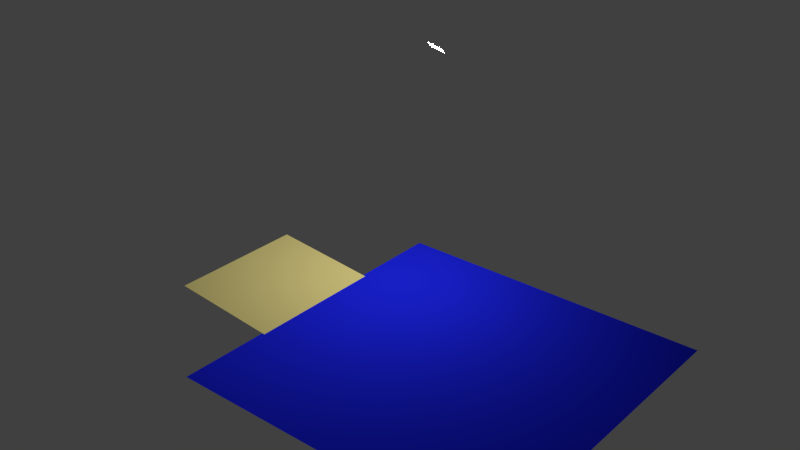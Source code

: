 # Source: mt-scene-jamaica.blend  (saved by Blender 2.72.0; exported with 4.5.12 LTS)
import bpy
from mathutils import Matrix  # noqa: F401  (used for matrix-valued properties, if any)

bpy.ops.wm.read_factory_settings(use_empty=True)
scene = bpy.context.scene
scene.name = 'Scene'

# ---- collections
col_collection_1 = bpy.data.collections.new('Collection 1'); scene.collection.children.link(col_collection_1)
col_joint = bpy.data.collections.new('joint')  # instanced only; not linked into the scene
col_goat2 = bpy.data.collections.new('goat2')  # instanced only; not linked into the scene
col_goat1 = bpy.data.collections.new('goat1')  # instanced only; not linked into the scene
col_sunshade = bpy.data.collections.new('sunshade')  # instanced only; not linked into the scene
col_table = bpy.data.collections.new('table')  # instanced only; not linked into the scene
col_sunbed = bpy.data.collections.new('sunbed')  # instanced only; not linked into the scene
col_palm = bpy.data.collections.new('palm')  # instanced only; not linked into the scene

# ---- materials (node trees are filled in below, after node groups)
mat_material = bpy.data.materials.new('Material')
mat_material.alpha_threshold = 0.0
mat_material.roughness = 0.5
mat_material_001 = bpy.data.materials.new('Material.001')
mat_material_001.alpha_threshold = 0.0
mat_material_001.roughness = 0.5
mat_material_002 = bpy.data.materials.new('Material.002')
mat_material_002.alpha_threshold = 0.0
mat_material_002.roughness = 0.5

# ---- material node trees
mat_material.use_nodes = True; mat_material.node_tree.nodes.clear()
_N = mat_material.node_tree.nodes; _L = mat_material.node_tree.links
n0 = _N.new('ShaderNodeOutputMaterial'); n0.name = 'Material Output'; n0.location = (300, 300)
n1 = _N.new('ShaderNodeEmission'); n1.name = 'Emission'; n1.location = (110, 300)
n1.inputs[0].default_value = (0.8, 0.8, 0.8, 1.0)
n1.inputs[1].default_value = 814.2
_L.new(n1.outputs[0], n0.inputs[0])
n0.is_active_output = True
mat_material_001.use_nodes = True; mat_material_001.node_tree.nodes.clear()
_N = mat_material_001.node_tree.nodes; _L = mat_material_001.node_tree.links
n0 = _N.new('ShaderNodeOutputMaterial'); n0.name = 'Material Output'; n0.location = (300, 300)
n1 = _N.new('ShaderNodeBsdfDiffuse'); n1.name = 'Diffuse BSDF'; n1.location = (10, 300)
n1.inputs[0].default_value = (0.01314, 0.01983, 0.8, 1.0)
_L.new(n1.outputs[0], n0.inputs[0])
n0.is_active_output = True
mat_material_002.use_nodes = True; mat_material_002.node_tree.nodes.clear()
_N = mat_material_002.node_tree.nodes; _L = mat_material_002.node_tree.links
n0 = _N.new('ShaderNodeOutputMaterial'); n0.name = 'Material Output'; n0.location = (300, 300)
n1 = _N.new('ShaderNodeBsdfDiffuse'); n1.name = 'Diffuse BSDF'; n1.location = (10, 300)
n1.inputs[0].default_value = (0.8, 0.69, 0.2589, 1.0)
_L.new(n1.outputs[0], n0.inputs[0])
n0.is_active_output = True

# ---- world
world_world = bpy.data.worlds.new('World'); scene.world = world_world
world_world.color = (0.05088, 0.05088, 0.05088)
world_world.use_sun_shadow = False
world_world.sun_shadow_jitter_overblur = 0.0
world_world.cycles.sampling_method = 'MANUAL'
world_world.cycles.sample_map_resolution = 256

# ---- meshes
me_plane_002 = bpy.data.meshes.new('Plane.002')
me_plane_002.from_pydata([(-1.0, -1.0, 0.0), (1.0, -1.0, 0.0), (-1.0, 1.0, 0.0), (1.0, 1.0, 0.0)], [], [(0, 1, 3, 2)])
me_plane_002.materials.append(mat_material)
me_plane_002.use_remesh_preserve_volume = False
me_plane_002.use_remesh_preserve_attributes = False
me_plane_002.use_mirror_vertex_groups = False
me_plane_002.update()
me_plane_001 = bpy.data.meshes.new('Plane.001')
me_plane_001.from_pydata([(-1.0, -1.0, 0.0), (1.0, -1.0, 0.0), (-1.0, 1.0, 0.0), (1.0, 1.0, 0.0)], [], [(0, 1, 3, 2)])
me_plane_001.materials.append(mat_material_001)
me_plane_001.use_remesh_preserve_volume = False
me_plane_001.use_remesh_preserve_attributes = False
me_plane_001.use_mirror_vertex_groups = False
me_plane_001.update()
me_plane = bpy.data.meshes.new('Plane')
me_plane.from_pydata([(-1.0, -1.0, 0.0), (1.0, -1.0, 0.0), (-1.0, 1.0, 0.0), (1.0, 1.0, 0.0)], [], [(0, 1, 3, 2)])
me_plane.materials.append(mat_material_002)
me_plane.use_remesh_preserve_volume = False
me_plane.use_remesh_preserve_attributes = False
me_plane.use_mirror_vertex_groups = False
me_plane.update()

# ---- objects
ob_plane_002 = bpy.data.objects.new('Plane.002', me_plane_002)
ob_joint = bpy.data.objects.new('joint', None)
ob_goat2 = bpy.data.objects.new('goat2', None)
ob_goat1 = bpy.data.objects.new('goat1', None)
ob_sunshade = bpy.data.objects.new('sunshade', None)
ob_table = bpy.data.objects.new('table', None)
ob_sunbed_001 = bpy.data.objects.new('sunbed.001', None)
ob_sunbed = bpy.data.objects.new('sunbed', None)
ob_palm_001 = bpy.data.objects.new('palm.001', None)
ob_palm = bpy.data.objects.new('palm', None)
ob_plane_001 = bpy.data.objects.new('Plane.001', me_plane_001)
ob_plane = bpy.data.objects.new('Plane', me_plane)

# ---- transforms, parenting, visibility, modifiers, constraints
ob_plane_002.location = (13.1, 16.39, 34.02)
ob_plane_002.rotation_euler = (-0.5342, -0.0, -0.6126)
ob_plane_002.lineart.crease_threshold = 0.0
ob_joint.location = (-0.351, -0.9126, 0.9895)
ob_joint.rotation_euler = (1.571, -0.0, 2.793)
ob_joint.empty_image_offset = (0.0, 0.0)
ob_joint.show_instancer_for_render = False
ob_joint.instance_type = 'COLLECTION'
ob_joint.lineart.crease_threshold = 0.0
ob_goat2.location = (-0.2908, 0.524, 0.8812)
ob_goat2.scale = (0.6, 0.6, 0.6)
ob_goat2.empty_image_offset = (0.0, 0.0)
ob_goat2.show_instancer_for_render = False
ob_goat2.instance_type = 'COLLECTION'
ob_goat2.lineart.crease_threshold = 0.0
ob_goat1.location = (1.082, -3.475, 1.214)
ob_goat1.rotation_euler = (0.5167, -1.49e-08, -2.587)
ob_goat1.scale = (0.6, 0.6, 0.6)
ob_goat1.empty_image_offset = (0.0, 0.0)
ob_goat1.show_instancer_for_render = False
ob_goat1.instance_type = 'COLLECTION'
ob_goat1.lineart.crease_threshold = 0.0
ob_sunshade.location = (1.819, -1.938, 0.3496)
ob_sunshade.empty_image_offset = (0.0, 0.0)
ob_sunshade.show_instancer_for_render = False
ob_sunshade.instance_type = 'COLLECTION'
ob_sunshade.lineart.crease_threshold = 0.0
ob_table.location = (-0.3007, -1.125, 0.592)
ob_table.empty_image_offset = (0.0, 0.0)
ob_table.show_instancer_for_render = False
ob_table.instance_type = 'COLLECTION'
ob_table.lineart.crease_threshold = 0.0
ob_sunbed_001.location = (1.03, 1.802, 0.5274)
ob_sunbed_001.rotation_euler = (0.0, 0.0, -0.4841)
ob_sunbed_001.scale = (0.7, 0.7, 0.7)
ob_sunbed_001.empty_image_offset = (0.0, 0.0)
ob_sunbed_001.show_instancer_for_render = False
ob_sunbed_001.instance_type = 'COLLECTION'
ob_sunbed_001.lineart.crease_threshold = 0.0
ob_sunbed.location = (1.03, -3.086, 0.5274)
ob_sunbed.rotation_euler = (0.0, -0.0, -2.511)
ob_sunbed.scale = (0.7, 0.7, 0.7)
ob_sunbed.empty_image_offset = (0.0, 0.0)
ob_sunbed.show_instancer_for_render = False
ob_sunbed.instance_type = 'COLLECTION'
ob_sunbed.lineart.crease_threshold = 0.0
ob_palm_001.location = (-1.579, 1.927, 1.748)
ob_palm_001.rotation_euler = (0.04404, -0.0, 0.0)
ob_palm_001.scale = (0.5875, 0.5875, 0.5875)
ob_palm_001.empty_image_offset = (0.0, 0.0)
ob_palm_001.show_instancer_for_render = False
ob_palm_001.instance_type = 'COLLECTION'
ob_palm_001.lineart.crease_threshold = 0.0
ob_palm.location = (3.747, -5.005, 2.348)
ob_palm.rotation_euler = (-0.08392, -0.0, 0.0)
ob_palm.empty_image_offset = (0.0, 0.0)
ob_palm.show_instancer_for_render = False
ob_palm.instance_type = 'COLLECTION'
ob_palm.lineart.crease_threshold = 0.0
ob_plane_001.location = (28.29, 0.0, 0.0)
ob_plane_001.scale = (22.91, 22.91, 22.91)
ob_plane_001.lineart.crease_threshold = 0.0
ob_plane.location = (0.0, 0.0, 0.5534)
ob_plane.rotation_euler = (0.0, 0.09549, 0.0)
ob_plane.scale = (10.0, 10.0, 10.0)
ob_plane.lineart.crease_threshold = 0.0
ob_joint.instance_collection = col_joint
ob_goat2.instance_collection = col_goat2
ob_goat1.instance_collection = col_goat1
ob_sunshade.instance_collection = col_sunshade
ob_table.instance_collection = col_table
ob_sunbed_001.instance_collection = col_sunbed
ob_sunbed.instance_collection = col_sunbed
ob_palm_001.instance_collection = col_palm
ob_palm.instance_collection = col_palm

# ---- collection membership
col_collection_1.objects.link(ob_plane_002)
col_collection_1.objects.link(ob_joint)
col_collection_1.objects.link(ob_goat2)
col_collection_1.objects.link(ob_goat1)
col_collection_1.objects.link(ob_sunshade)
col_collection_1.objects.link(ob_table)
col_collection_1.objects.link(ob_sunbed_001)
col_collection_1.objects.link(ob_sunbed)
col_collection_1.objects.link(ob_palm_001)
col_collection_1.objects.link(ob_palm)
col_collection_1.objects.link(ob_plane_001)
col_collection_1.objects.link(ob_plane)

# ---- scene / render settings (as saved in the file)
scene.frame_start = 1; scene.frame_end = 450; scene.frame_set(152)
scene.render.engine = 'CYCLES'
scene.render.resolution_percentage = 50
scene.render.dither_intensity = 0.0
scene.cycles.use_denoising = False
scene.cycles.samples = 10
scene.cycles.sampling_pattern = 'TABULATED_SOBOL'
scene.cycles.light_sampling_threshold = 0.0
scene.cycles.use_adaptive_sampling = False
scene.cycles.use_light_tree = False
scene.cycles.blur_glossy = 0.0
scene.cycles.pixel_filter_type = 'GAUSSIAN'
scene.cycles.sample_clamp_indirect = 0.0
scene.view_settings.view_transform = 'Standard'
bpy.context.view_layer.update()

# ---- added for rendering (the .blend has no active camera): camera
cam_auto = bpy.data.cameras.new('AutoCamera')
cam_auto.lens = 50.0
cam_auto.sensor_width = 36.0
cam_auto.clip_end = 1364.32
ob_auto_camera = bpy.data.objects.new('AutoCamera', cam_auto)
scene.collection.objects.link(ob_auto_camera)
ob_auto_camera.location = (98.3617, -93.2873, 79.2554)
ob_auto_camera.rotation_euler = (1.09748, -7.21219e-08, 0.694738)
scene.camera = ob_auto_camera
bpy.context.view_layer.update()
